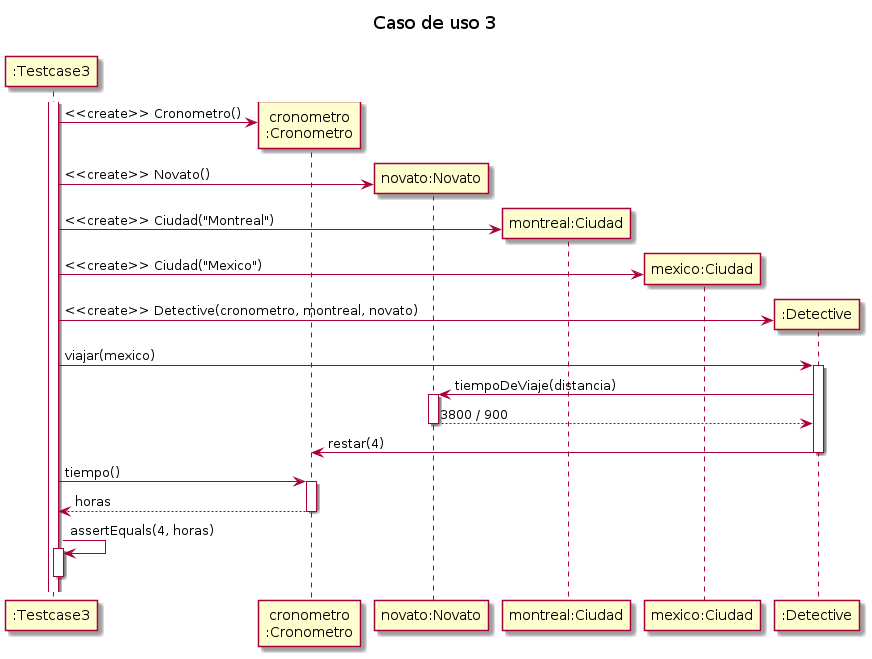

The diagram above was rendered by PlantUML. Its source (embedded in the PNG):
@startuml

title "Caso de uso 3"

participant ":Testcase3" as testcase
participant "cronometro\n:Cronometro" as cron
participant "novato:Novato" as novato
participant "montreal:Ciudad" as montreal
participant "mexico:Ciudad" as mexico
participant ":Detective" as detective

activate testcase
create cron
testcase -> cron: <<create>> Cronometro()
create novato
testcase -> novato: <<create>> Novato()
create montreal
testcase -> montreal: <<create>> Ciudad("Montreal")
create mexico
testcase -> mexico: <<create>> Ciudad("Mexico")
create detective
testcase -> detective: <<create>> Detective(cronometro, montreal, novato)

testcase -> detective: viajar(mexico)
    activate detective
    detective -> novato: tiempoDeViaje(distancia)
        activate novato
        return 3800 / 900
    detective -> cron: restar(4)
    deactivate detective

testcase -> cron: tiempo()
    activate cron
    return horas

testcase -> testcase: assertEquals(4, horas)
activate testcase
deactivate testcase

@enduml